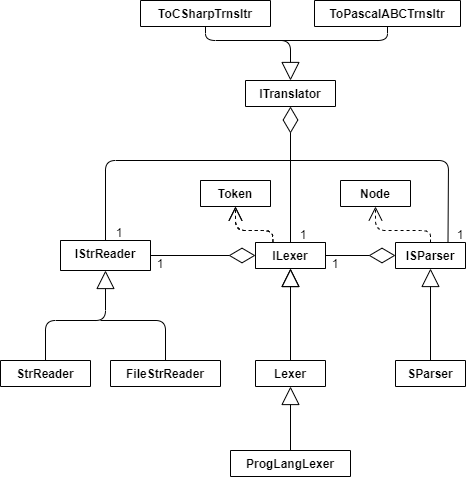

The diagram above was exported from draw.io. Its source (the exported page's mxGraphModel, read from the mxfile embedded in the PNG):
<mxGraphModel dx="852" dy="1663" grid="1" gridSize="10" guides="1" tooltips="1" connect="1" arrows="1" fold="1" page="1" pageScale="1" pageWidth="827" pageHeight="1169" math="0" shadow="0">
  <root>
    <mxCell id="0" />
    <mxCell id="1" parent="0" />
    <mxCell id="dB_2BvNYt7wpw-m_7ilz-1" value="Token" style="swimlane;fontStyle=1;align=center;verticalAlign=top;childLayout=stackLayout;horizontal=1;startSize=26;horizontalStack=0;resizeParent=1;resizeParentMax=0;resizeLast=0;collapsible=1;marginBottom=0;" parent="1" vertex="1" collapsed="1">
      <mxGeometry x="300" y="20" width="70" height="26" as="geometry">
        <mxRectangle x="360" y="40" width="160" height="70" as="alternateBounds" />
      </mxGeometry>
    </mxCell>
    <mxCell id="dB_2BvNYt7wpw-m_7ilz-2" value="+ kind: str&#10;+ value: str" style="text;strokeColor=none;fillColor=none;align=left;verticalAlign=top;spacingLeft=4;spacingRight=4;overflow=hidden;rotatable=0;points=[[0,0.5],[1,0.5]];portConstraint=eastwest;" parent="dB_2BvNYt7wpw-m_7ilz-1" vertex="1">
      <mxGeometry y="26" width="70" height="44" as="geometry" />
    </mxCell>
    <mxCell id="3F0c5skbpMUKEMQEaB45-3" value="IStrReader" style="swimlane;fontStyle=1;align=center;verticalAlign=top;childLayout=stackLayout;horizontal=1;startSize=30;horizontalStack=0;resizeParent=1;resizeParentMax=0;resizeLast=0;collapsible=1;marginBottom=0;" parent="1" vertex="1" collapsed="1">
      <mxGeometry x="160" y="80" width="90" height="30" as="geometry">
        <mxRectangle x="240" y="200" width="160" height="98" as="alternateBounds" />
      </mxGeometry>
    </mxCell>
    <mxCell id="3F0c5skbpMUKEMQEaB45-5" value="" style="line;strokeWidth=1;fillColor=none;align=left;verticalAlign=middle;spacingTop=-1;spacingLeft=3;spacingRight=3;rotatable=0;labelPosition=right;points=[];portConstraint=eastwest;" parent="3F0c5skbpMUKEMQEaB45-3" vertex="1">
      <mxGeometry y="30" width="90" height="8" as="geometry" />
    </mxCell>
    <mxCell id="3F0c5skbpMUKEMQEaB45-6" value="+ read(count: int): str&#10;+ reset()&#10;+ has_data(): bool" style="text;strokeColor=none;fillColor=none;align=left;verticalAlign=top;spacingLeft=4;spacingRight=4;overflow=hidden;rotatable=0;points=[[0,0.5],[1,0.5]];portConstraint=eastwest;" parent="3F0c5skbpMUKEMQEaB45-3" vertex="1">
      <mxGeometry y="38" width="90" height="60" as="geometry" />
    </mxCell>
    <mxCell id="3F0c5skbpMUKEMQEaB45-7" value="StrReader" style="swimlane;fontStyle=1;align=center;verticalAlign=top;childLayout=stackLayout;horizontal=1;startSize=26;horizontalStack=0;resizeParent=1;resizeParentMax=0;resizeLast=0;collapsible=1;marginBottom=0;" parent="1" vertex="1" collapsed="1">
      <mxGeometry x="100" y="200" width="90" height="26" as="geometry">
        <mxRectangle x="120" y="400" width="160" height="150" as="alternateBounds" />
      </mxGeometry>
    </mxCell>
    <mxCell id="3F0c5skbpMUKEMQEaB45-8" value="- data: str&#10;- pos: int" style="text;strokeColor=none;fillColor=none;align=left;verticalAlign=top;spacingLeft=4;spacingRight=4;overflow=hidden;rotatable=0;points=[[0,0.5],[1,0.5]];portConstraint=eastwest;" parent="3F0c5skbpMUKEMQEaB45-7" vertex="1">
      <mxGeometry y="26" width="90" height="44" as="geometry" />
    </mxCell>
    <mxCell id="3F0c5skbpMUKEMQEaB45-9" value="" style="line;strokeWidth=1;fillColor=none;align=left;verticalAlign=middle;spacingTop=-1;spacingLeft=3;spacingRight=3;rotatable=0;labelPosition=right;points=[];portConstraint=eastwest;" parent="3F0c5skbpMUKEMQEaB45-7" vertex="1">
      <mxGeometry y="70" width="90" height="8" as="geometry" />
    </mxCell>
    <mxCell id="3F0c5skbpMUKEMQEaB45-10" value="+ read(count: int): str&#10;+ reset()&#10;+ has_data(): bool&#10;+ set_data(data: str)" style="text;strokeColor=none;fillColor=none;align=left;verticalAlign=top;spacingLeft=4;spacingRight=4;overflow=hidden;rotatable=0;points=[[0,0.5],[1,0.5]];portConstraint=eastwest;" parent="3F0c5skbpMUKEMQEaB45-7" vertex="1">
      <mxGeometry y="78" width="90" height="72" as="geometry" />
    </mxCell>
    <mxCell id="3F0c5skbpMUKEMQEaB45-11" value="FileStrReader" style="swimlane;fontStyle=1;align=center;verticalAlign=top;childLayout=stackLayout;horizontal=1;startSize=26;horizontalStack=0;resizeParent=1;resizeParentMax=0;resizeLast=0;collapsible=1;marginBottom=0;" parent="1" vertex="1" collapsed="1">
      <mxGeometry x="210" y="200" width="110" height="26" as="geometry">
        <mxRectangle x="360" y="400" width="190" height="170" as="alternateBounds" />
      </mxGeometry>
    </mxCell>
    <mxCell id="3F0c5skbpMUKEMQEaB45-12" value="+ file: TextIO&#10;+ file_size: int" style="text;strokeColor=none;fillColor=none;align=left;verticalAlign=top;spacingLeft=4;spacingRight=4;overflow=hidden;rotatable=0;points=[[0,0.5],[1,0.5]];portConstraint=eastwest;" parent="3F0c5skbpMUKEMQEaB45-11" vertex="1">
      <mxGeometry y="26" width="110" height="44" as="geometry" />
    </mxCell>
    <mxCell id="3F0c5skbpMUKEMQEaB45-13" value="" style="line;strokeWidth=1;fillColor=none;align=left;verticalAlign=middle;spacingTop=-1;spacingLeft=3;spacingRight=3;rotatable=0;labelPosition=right;points=[];portConstraint=eastwest;" parent="3F0c5skbpMUKEMQEaB45-11" vertex="1">
      <mxGeometry y="70" width="110" height="8" as="geometry" />
    </mxCell>
    <mxCell id="3F0c5skbpMUKEMQEaB45-14" value="+ read(count: int): str&#10;+ reset()&#10;+ has_data(): bool&#10;+ close()&#10;+ open(filename: str, kwargs: dict)&#10;+ filename(): str" style="text;strokeColor=none;fillColor=none;align=left;verticalAlign=top;spacingLeft=4;spacingRight=4;overflow=hidden;rotatable=0;points=[[0,0.5],[1,0.5]];portConstraint=eastwest;" parent="3F0c5skbpMUKEMQEaB45-11" vertex="1">
      <mxGeometry y="78" width="110" height="92" as="geometry" />
    </mxCell>
    <mxCell id="6a2Sl74UfLfJzxwxtsqb-1" value="ILexer" style="swimlane;fontStyle=1;align=center;verticalAlign=top;childLayout=stackLayout;horizontal=1;startSize=26;horizontalStack=0;resizeParent=1;resizeParentMax=0;resizeLast=0;collapsible=1;marginBottom=0;" parent="1" vertex="1" collapsed="1">
      <mxGeometry x="355" y="82" width="70" height="26" as="geometry">
        <mxRectangle x="420" y="70" width="160" height="70" as="alternateBounds" />
      </mxGeometry>
    </mxCell>
    <mxCell id="6a2Sl74UfLfJzxwxtsqb-3" value="" style="endArrow=diamondThin;endFill=0;endSize=24;html=1;exitX=1;exitY=0.5;exitDx=0;exitDy=0;entryX=0;entryY=0.5;entryDx=0;entryDy=0;" parent="1" source="3F0c5skbpMUKEMQEaB45-3" target="6a2Sl74UfLfJzxwxtsqb-1" edge="1">
      <mxGeometry width="160" relative="1" as="geometry">
        <mxPoint x="430" y="180" as="sourcePoint" />
        <mxPoint x="330" y="130" as="targetPoint" />
      </mxGeometry>
    </mxCell>
    <mxCell id="6a2Sl74UfLfJzxwxtsqb-4" value="Lexer" style="swimlane;fontStyle=1;align=center;verticalAlign=top;childLayout=stackLayout;horizontal=1;startSize=26;horizontalStack=0;resizeParent=1;resizeParentMax=0;resizeLast=0;collapsible=1;marginBottom=0;" parent="1" vertex="1" collapsed="1">
      <mxGeometry x="355" y="200" width="70" height="26" as="geometry">
        <mxRectangle x="420" y="70" width="160" height="70" as="alternateBounds" />
      </mxGeometry>
    </mxCell>
    <mxCell id="6a2Sl74UfLfJzxwxtsqb-6" value="" style="endArrow=block;endSize=16;endFill=0;html=1;entryX=0.5;entryY=1;entryDx=0;entryDy=0;exitX=0.5;exitY=0;exitDx=0;exitDy=0;" parent="1" source="6a2Sl74UfLfJzxwxtsqb-4" target="6a2Sl74UfLfJzxwxtsqb-1" edge="1">
      <mxGeometry width="160" relative="1" as="geometry">
        <mxPoint x="375" y="240" as="sourcePoint" />
        <mxPoint x="535" y="240" as="targetPoint" />
      </mxGeometry>
    </mxCell>
    <mxCell id="6a2Sl74UfLfJzxwxtsqb-7" value="" style="endArrow=block;endSize=16;endFill=0;html=1;entryX=0.5;entryY=1;entryDx=0;entryDy=0;exitX=0.5;exitY=0;exitDx=0;exitDy=0;" parent="1" source="3F0c5skbpMUKEMQEaB45-7" target="3F0c5skbpMUKEMQEaB45-3" edge="1">
      <mxGeometry width="160" relative="1" as="geometry">
        <mxPoint x="475" y="170" as="sourcePoint" />
        <mxPoint x="475" y="118" as="targetPoint" />
        <Array as="points">
          <mxPoint x="145" y="160" />
          <mxPoint x="205" y="160" />
        </Array>
      </mxGeometry>
    </mxCell>
    <mxCell id="6a2Sl74UfLfJzxwxtsqb-8" value="" style="endArrow=none;html=1;entryX=0.5;entryY=0;entryDx=0;entryDy=0;" parent="1" target="3F0c5skbpMUKEMQEaB45-11" edge="1">
      <mxGeometry width="50" height="50" relative="1" as="geometry">
        <mxPoint x="200" y="160" as="sourcePoint" />
        <mxPoint x="210" y="220" as="targetPoint" />
        <Array as="points">
          <mxPoint x="265" y="160" />
        </Array>
      </mxGeometry>
    </mxCell>
    <mxCell id="6a2Sl74UfLfJzxwxtsqb-10" value="ProgLangLexer" style="swimlane;fontStyle=1;align=center;verticalAlign=top;childLayout=stackLayout;horizontal=1;startSize=26;horizontalStack=0;resizeParent=1;resizeParentMax=0;resizeLast=0;collapsible=1;marginBottom=0;" parent="1" vertex="1" collapsed="1">
      <mxGeometry x="330" y="290" width="120" height="26" as="geometry">
        <mxRectangle x="420" y="70" width="160" height="70" as="alternateBounds" />
      </mxGeometry>
    </mxCell>
    <mxCell id="6a2Sl74UfLfJzxwxtsqb-11" value="" style="endArrow=block;endSize=16;endFill=0;html=1;entryX=0.5;entryY=1;entryDx=0;entryDy=0;exitX=0.5;exitY=0;exitDx=0;exitDy=0;" parent="1" source="6a2Sl74UfLfJzxwxtsqb-10" target="6a2Sl74UfLfJzxwxtsqb-4" edge="1">
      <mxGeometry width="160" relative="1" as="geometry">
        <mxPoint x="400" y="210" as="sourcePoint" />
        <mxPoint x="400" y="118" as="targetPoint" />
      </mxGeometry>
    </mxCell>
    <mxCell id="6a2Sl74UfLfJzxwxtsqb-12" value="ISParser" style="swimlane;fontStyle=1;align=center;verticalAlign=top;childLayout=stackLayout;horizontal=1;startSize=26;horizontalStack=0;resizeParent=1;resizeParentMax=0;resizeLast=0;collapsible=1;marginBottom=0;" parent="1" vertex="1" collapsed="1">
      <mxGeometry x="495" y="82" width="70" height="26" as="geometry">
        <mxRectangle x="420" y="70" width="160" height="70" as="alternateBounds" />
      </mxGeometry>
    </mxCell>
    <mxCell id="6a2Sl74UfLfJzxwxtsqb-13" value="SParser" style="swimlane;fontStyle=1;align=center;verticalAlign=top;childLayout=stackLayout;horizontal=1;startSize=26;horizontalStack=0;resizeParent=1;resizeParentMax=0;resizeLast=0;collapsible=1;marginBottom=0;" parent="1" vertex="1" collapsed="1">
      <mxGeometry x="495" y="200" width="70" height="26" as="geometry">
        <mxRectangle x="420" y="70" width="160" height="70" as="alternateBounds" />
      </mxGeometry>
    </mxCell>
    <mxCell id="6a2Sl74UfLfJzxwxtsqb-14" value="" style="endArrow=block;endSize=16;endFill=0;html=1;entryX=0.5;entryY=1;entryDx=0;entryDy=0;exitX=0.5;exitY=0;exitDx=0;exitDy=0;" parent="1" source="6a2Sl74UfLfJzxwxtsqb-13" target="6a2Sl74UfLfJzxwxtsqb-12" edge="1">
      <mxGeometry width="160" relative="1" as="geometry">
        <mxPoint x="530" y="200" as="sourcePoint" />
        <mxPoint x="400" y="118" as="targetPoint" />
      </mxGeometry>
    </mxCell>
    <mxCell id="6a2Sl74UfLfJzxwxtsqb-15" value="" style="endArrow=diamondThin;endFill=0;endSize=24;html=1;exitX=1;exitY=0.5;exitDx=0;exitDy=0;entryX=0;entryY=0.5;entryDx=0;entryDy=0;" parent="1" source="6a2Sl74UfLfJzxwxtsqb-1" target="6a2Sl74UfLfJzxwxtsqb-12" edge="1">
      <mxGeometry width="160" relative="1" as="geometry">
        <mxPoint x="505" y="170" as="sourcePoint" />
        <mxPoint x="430" y="130" as="targetPoint" />
      </mxGeometry>
    </mxCell>
    <mxCell id="6a2Sl74UfLfJzxwxtsqb-16" value="" style="endArrow=open;endSize=12;dashed=1;html=1;entryX=0.5;entryY=1;entryDx=0;entryDy=0;exitX=0.25;exitY=0;exitDx=0;exitDy=0;" parent="1" source="6a2Sl74UfLfJzxwxtsqb-1" target="dB_2BvNYt7wpw-m_7ilz-1" edge="1">
      <mxGeometry width="160" relative="1" as="geometry">
        <mxPoint x="391" y="82" as="sourcePoint" />
        <mxPoint x="391" y="46.00000000000006" as="targetPoint" />
        <Array as="points">
          <mxPoint x="372" y="70" />
          <mxPoint x="335" y="70" />
        </Array>
      </mxGeometry>
    </mxCell>
    <mxCell id="6a2Sl74UfLfJzxwxtsqb-18" value="Node" style="swimlane;fontStyle=1;align=center;verticalAlign=top;childLayout=stackLayout;horizontal=1;startSize=26;horizontalStack=0;resizeParent=1;resizeParentMax=0;resizeLast=0;collapsible=1;marginBottom=0;" parent="1" vertex="1" collapsed="1">
      <mxGeometry x="440" y="20" width="70" height="26" as="geometry">
        <mxRectangle x="360" y="40" width="160" height="70" as="alternateBounds" />
      </mxGeometry>
    </mxCell>
    <mxCell id="6a2Sl74UfLfJzxwxtsqb-19" value="+ kind: str&#10;+ value: str" style="text;strokeColor=none;fillColor=none;align=left;verticalAlign=top;spacingLeft=4;spacingRight=4;overflow=hidden;rotatable=0;points=[[0,0.5],[1,0.5]];portConstraint=eastwest;" parent="6a2Sl74UfLfJzxwxtsqb-18" vertex="1">
      <mxGeometry y="26" width="70" height="44" as="geometry" />
    </mxCell>
    <mxCell id="6a2Sl74UfLfJzxwxtsqb-20" value="" style="endArrow=open;endSize=12;dashed=1;html=1;entryX=0.5;entryY=1;entryDx=0;entryDy=0;exitX=0.5;exitY=0;exitDx=0;exitDy=0;" parent="1" source="6a2Sl74UfLfJzxwxtsqb-12" target="6a2Sl74UfLfJzxwxtsqb-18" edge="1">
      <mxGeometry width="160" relative="1" as="geometry">
        <mxPoint x="371" y="92" as="sourcePoint" />
        <mxPoint x="371" y="56.00000000000006" as="targetPoint" />
        <Array as="points">
          <mxPoint x="530" y="70" />
          <mxPoint x="475" y="70" />
        </Array>
      </mxGeometry>
    </mxCell>
    <mxCell id="6a2Sl74UfLfJzxwxtsqb-21" value="ITranslator" style="swimlane;fontStyle=1;align=center;verticalAlign=top;childLayout=stackLayout;horizontal=1;startSize=26;horizontalStack=0;resizeParent=1;resizeParentMax=0;resizeLast=0;collapsible=1;marginBottom=0;" parent="1" vertex="1" collapsed="1">
      <mxGeometry x="345" y="-80" width="90" height="26" as="geometry">
        <mxRectangle x="420" y="70" width="160" height="70" as="alternateBounds" />
      </mxGeometry>
    </mxCell>
    <mxCell id="6a2Sl74UfLfJzxwxtsqb-26" value="" style="endArrow=diamondThin;endFill=0;endSize=24;html=1;exitX=0.5;exitY=0;exitDx=0;exitDy=0;entryX=0.5;entryY=1;entryDx=0;entryDy=0;" parent="1" source="6a2Sl74UfLfJzxwxtsqb-1" target="6a2Sl74UfLfJzxwxtsqb-21" edge="1">
      <mxGeometry width="160" relative="1" as="geometry">
        <mxPoint x="260" y="105" as="sourcePoint" />
        <mxPoint x="365" y="105" as="targetPoint" />
      </mxGeometry>
    </mxCell>
    <mxCell id="6a2Sl74UfLfJzxwxtsqb-27" value="" style="endArrow=none;html=1;exitX=0.5;exitY=0;exitDx=0;exitDy=0;" parent="1" source="3F0c5skbpMUKEMQEaB45-3" edge="1">
      <mxGeometry width="50" height="50" relative="1" as="geometry">
        <mxPoint x="220" y="40" as="sourcePoint" />
        <mxPoint x="390" as="targetPoint" />
        <Array as="points">
          <mxPoint x="205" />
        </Array>
      </mxGeometry>
    </mxCell>
    <mxCell id="6a2Sl74UfLfJzxwxtsqb-28" value="" style="endArrow=none;html=1;exitX=0.75;exitY=0;exitDx=0;exitDy=0;" parent="1" source="6a2Sl74UfLfJzxwxtsqb-12" edge="1">
      <mxGeometry width="50" height="50" relative="1" as="geometry">
        <mxPoint x="490" y="20" as="sourcePoint" />
        <mxPoint x="390" as="targetPoint" />
        <Array as="points">
          <mxPoint x="548" />
        </Array>
      </mxGeometry>
    </mxCell>
    <mxCell id="6a2Sl74UfLfJzxwxtsqb-29" value="1" style="text;html=1;strokeColor=none;fillColor=none;align=center;verticalAlign=middle;whiteSpace=wrap;rounded=0;" parent="1" vertex="1">
      <mxGeometry x="250" y="98" width="20" height="10" as="geometry" />
    </mxCell>
    <mxCell id="6a2Sl74UfLfJzxwxtsqb-30" value="1" style="text;html=1;strokeColor=none;fillColor=none;align=center;verticalAlign=middle;whiteSpace=wrap;rounded=0;" parent="1" vertex="1">
      <mxGeometry x="425" y="98" width="20" height="10" as="geometry" />
    </mxCell>
    <mxCell id="6a2Sl74UfLfJzxwxtsqb-31" value="1" style="text;html=1;strokeColor=none;fillColor=none;align=center;verticalAlign=middle;whiteSpace=wrap;rounded=0;" parent="1" vertex="1">
      <mxGeometry x="393" y="69" width="20" height="10" as="geometry" />
    </mxCell>
    <mxCell id="6a2Sl74UfLfJzxwxtsqb-32" value="1" style="text;html=1;strokeColor=none;fillColor=none;align=center;verticalAlign=middle;whiteSpace=wrap;rounded=0;" parent="1" vertex="1">
      <mxGeometry x="209" y="67" width="20" height="10" as="geometry" />
    </mxCell>
    <mxCell id="6a2Sl74UfLfJzxwxtsqb-35" value="1" style="text;html=1;strokeColor=none;fillColor=none;align=center;verticalAlign=middle;whiteSpace=wrap;rounded=0;" parent="1" vertex="1">
      <mxGeometry x="550" y="69" width="20" height="10" as="geometry" />
    </mxCell>
    <mxCell id="6a2Sl74UfLfJzxwxtsqb-36" value="ToCSharpTrnsltr" style="swimlane;fontStyle=1;align=center;verticalAlign=top;childLayout=stackLayout;horizontal=1;startSize=26;horizontalStack=0;resizeParent=1;resizeParentMax=0;resizeLast=0;collapsible=1;marginBottom=0;" parent="1" vertex="1" collapsed="1">
      <mxGeometry x="240" y="-160" width="130" height="26" as="geometry">
        <mxRectangle x="420" y="70" width="160" height="70" as="alternateBounds" />
      </mxGeometry>
    </mxCell>
    <mxCell id="6a2Sl74UfLfJzxwxtsqb-37" value="ToPascalABCTrnsltr" style="swimlane;fontStyle=1;align=center;verticalAlign=top;childLayout=stackLayout;horizontal=1;startSize=26;horizontalStack=0;resizeParent=1;resizeParentMax=0;resizeLast=0;collapsible=1;marginBottom=0;" parent="1" vertex="1" collapsed="1">
      <mxGeometry x="414" y="-160" width="146" height="26" as="geometry">
        <mxRectangle x="420" y="70" width="160" height="70" as="alternateBounds" />
      </mxGeometry>
    </mxCell>
    <mxCell id="6a2Sl74UfLfJzxwxtsqb-38" value="" style="endArrow=block;endSize=16;endFill=0;html=1;entryX=0.5;entryY=0;entryDx=0;entryDy=0;exitX=0.5;exitY=1;exitDx=0;exitDy=0;" parent="1" source="6a2Sl74UfLfJzxwxtsqb-36" target="6a2Sl74UfLfJzxwxtsqb-21" edge="1">
      <mxGeometry width="160" relative="1" as="geometry">
        <mxPoint x="400" y="210" as="sourcePoint" />
        <mxPoint x="400" y="117.99999999999977" as="targetPoint" />
        <Array as="points">
          <mxPoint x="305" y="-120" />
          <mxPoint x="390" y="-120" />
        </Array>
      </mxGeometry>
    </mxCell>
    <mxCell id="6a2Sl74UfLfJzxwxtsqb-39" value="" style="endArrow=none;html=1;entryX=0.5;entryY=1;entryDx=0;entryDy=0;" parent="1" target="6a2Sl74UfLfJzxwxtsqb-37" edge="1">
      <mxGeometry width="50" height="50" relative="1" as="geometry">
        <mxPoint x="370" y="-120" as="sourcePoint" />
        <mxPoint x="510" y="-120" as="targetPoint" />
        <Array as="points">
          <mxPoint x="487" y="-120" />
        </Array>
      </mxGeometry>
    </mxCell>
    <mxCell id="K7uQfDLYfKCmxltPFGLF-1" value="ILexer" style="swimlane;fontStyle=1;align=center;verticalAlign=top;childLayout=stackLayout;horizontal=1;startSize=26;horizontalStack=0;resizeParent=1;resizeParentMax=0;resizeLast=0;collapsible=1;marginBottom=0;" parent="1" vertex="1" collapsed="1">
      <mxGeometry x="355" y="82" width="70" height="26" as="geometry">
        <mxRectangle x="420" y="70" width="160" height="70" as="alternateBounds" />
      </mxGeometry>
    </mxCell>
    <mxCell id="K7uQfDLYfKCmxltPFGLF-2" value="" style="endArrow=block;endSize=16;endFill=0;html=1;entryX=0.5;entryY=1;entryDx=0;entryDy=0;exitX=0.5;exitY=0;exitDx=0;exitDy=0;" parent="1" target="K7uQfDLYfKCmxltPFGLF-1" edge="1">
      <mxGeometry width="160" relative="1" as="geometry">
        <mxPoint x="390" y="200.00000000000023" as="sourcePoint" />
        <mxPoint x="535" y="240" as="targetPoint" />
      </mxGeometry>
    </mxCell>
    <mxCell id="K7uQfDLYfKCmxltPFGLF-3" value="Token" style="swimlane;fontStyle=1;align=center;verticalAlign=top;childLayout=stackLayout;horizontal=1;startSize=26;horizontalStack=0;resizeParent=1;resizeParentMax=0;resizeLast=0;collapsible=1;marginBottom=0;" parent="1" vertex="1" collapsed="1">
      <mxGeometry x="300" y="20" width="70" height="26" as="geometry">
        <mxRectangle x="360" y="40" width="160" height="70" as="alternateBounds" />
      </mxGeometry>
    </mxCell>
    <mxCell id="K7uQfDLYfKCmxltPFGLF-4" value="+ kind: str&#10;+ value: str" style="text;strokeColor=none;fillColor=none;align=left;verticalAlign=top;spacingLeft=4;spacingRight=4;overflow=hidden;rotatable=0;points=[[0,0.5],[1,0.5]];portConstraint=eastwest;" parent="K7uQfDLYfKCmxltPFGLF-3" vertex="1">
      <mxGeometry y="26" width="70" height="44" as="geometry" />
    </mxCell>
    <mxCell id="K7uQfDLYfKCmxltPFGLF-5" value="" style="endArrow=open;endSize=12;dashed=1;html=1;entryX=0.5;entryY=1;entryDx=0;entryDy=0;exitX=0.25;exitY=0;exitDx=0;exitDy=0;" parent="1" source="K7uQfDLYfKCmxltPFGLF-1" target="K7uQfDLYfKCmxltPFGLF-3" edge="1">
      <mxGeometry width="160" relative="1" as="geometry">
        <mxPoint x="391" y="82" as="sourcePoint" />
        <mxPoint x="391" y="46.00000000000006" as="targetPoint" />
        <Array as="points">
          <mxPoint x="372" y="70" />
          <mxPoint x="335" y="70" />
        </Array>
      </mxGeometry>
    </mxCell>
    <mxCell id="K7uQfDLYfKCmxltPFGLF-6" value="IStrReader" style="swimlane;fontStyle=1;align=center;verticalAlign=top;childLayout=stackLayout;horizontal=1;startSize=30;horizontalStack=0;resizeParent=1;resizeParentMax=0;resizeLast=0;collapsible=1;marginBottom=0;" parent="1" vertex="1" collapsed="1">
      <mxGeometry x="160" y="80" width="90" height="30" as="geometry">
        <mxRectangle x="240" y="200" width="160" height="98" as="alternateBounds" />
      </mxGeometry>
    </mxCell>
    <mxCell id="K7uQfDLYfKCmxltPFGLF-7" value="" style="line;strokeWidth=1;fillColor=none;align=left;verticalAlign=middle;spacingTop=-1;spacingLeft=3;spacingRight=3;rotatable=0;labelPosition=right;points=[];portConstraint=eastwest;" parent="K7uQfDLYfKCmxltPFGLF-6" vertex="1">
      <mxGeometry y="30" width="90" height="8" as="geometry" />
    </mxCell>
    <mxCell id="K7uQfDLYfKCmxltPFGLF-8" value="+ read(count: int): str&#10;+ reset()&#10;+ has_data(): bool" style="text;strokeColor=none;fillColor=none;align=left;verticalAlign=top;spacingLeft=4;spacingRight=4;overflow=hidden;rotatable=0;points=[[0,0.5],[1,0.5]];portConstraint=eastwest;" parent="K7uQfDLYfKCmxltPFGLF-6" vertex="1">
      <mxGeometry y="38" width="90" height="60" as="geometry" />
    </mxCell>
  </root>
</mxGraphModel>